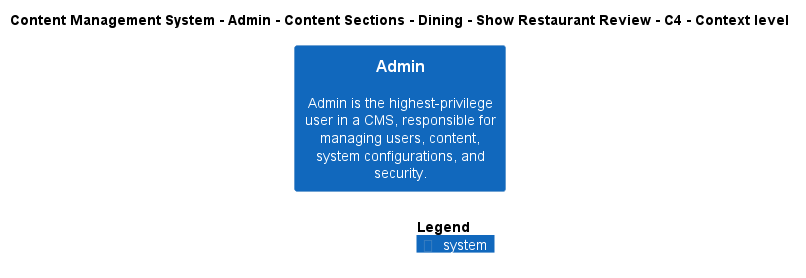

The diagram above was rendered by PlantUML. Its source (embedded in the PNG):
@startuml
!include ..\..\..\..\..\..\..\..\..\.c4s\C4_Context.puml

AddElementTag("c4interflow:lifecycle:new", $bgColor=green, $fontColor=#ffffff, $borderColor=green, $shadowing="False")
AddElementTag("c4interflow:lifecycle:changed", $bgColor=orange, $fontColor=#ffffff, $borderColor=orange, $shadowing="False")
AddElementTag("c4interflow:lifecycle:removed", $bgColor=red, $fontColor=#ffffff, $borderColor=red, $shadowing="False")

AddRelTag("c4interflow:lifecycle:new", $textColor=green, $lineColor=green)
AddRelTag("c4interflow:lifecycle:changed", $textColor=orange, $lineColor=orange)
AddRelTag("c4interflow:lifecycle:removed", $textColor=red, $lineColor=red)

SHOW_PERSON_PORTRAIT()
LAYOUT_TOP_DOWN()

skinparam linetype polyline

title Content Management System - Admin - Content Sections - Dining - Show Restaurant Review - C4 - Context level

System(ContentManagementSystem.SoftwareSystems.Admin, "Admin", "Admin is the highest-privilege user in a CMS, responsible for managing users, content, system configurations, and security.")



SHOW_LEGEND()
@enduml